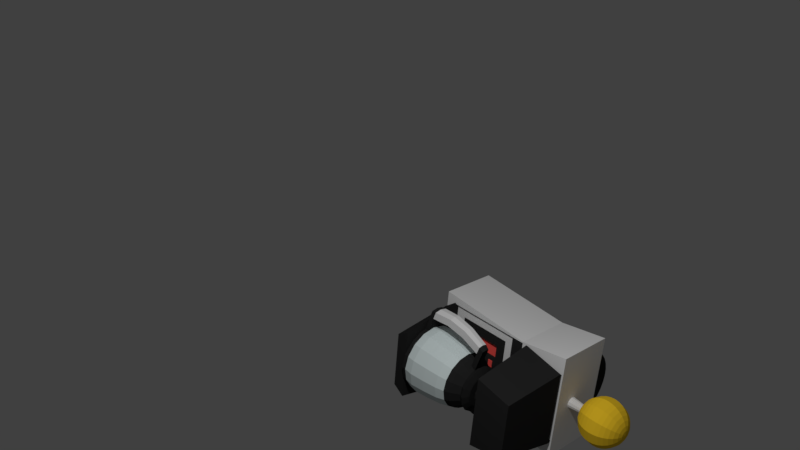 # Source: Coffee-Machine.blend  (saved by Blender 2.79.0; exported with 4.5.12 LTS)
import bpy
from mathutils import Matrix  # noqa: F401  (used for matrix-valued properties, if any)

bpy.ops.wm.read_factory_settings(use_empty=True)
scene = bpy.context.scene
scene.name = 'Scene'

# ---- collections
col_collection_1 = bpy.data.collections.new('Collection 1'); scene.collection.children.link(col_collection_1)

# ---- materials (node trees are filled in below, after node groups)
mat_coffee_machine_machine = bpy.data.materials.new('Coffee-Machine_Machine')
mat_coffee_machine_machine.alpha_threshold = 0.0
mat_coffee_machine_machine.use_transparent_shadow = False
mat_coffee_machine_machine.diffuse_color = (0.02198, 0.02198, 0.02198, 1.0)
mat_coffee_machine_machine.roughness = 0.5
mat_coffee_machine_machine.line_color = (0.0, 0.0, 0.0, 1.0)
mat_coffee_machine_white = bpy.data.materials.new('Coffee-Machine_White')
mat_coffee_machine_white.alpha_threshold = 0.0
mat_coffee_machine_white.use_transparent_shadow = False
mat_coffee_machine_white.diffuse_color = (0.7874, 0.7874, 0.7874, 1.0)
mat_coffee_machine_white.roughness = 0.5
mat_coffee_machine_glass = bpy.data.materials.new('Coffee-Machine_Glass')
mat_coffee_machine_glass.alpha_threshold = 0.0
mat_coffee_machine_glass.use_transparent_shadow = False
mat_coffee_machine_glass.diffuse_color = (0.7068, 0.8, 0.8, 1.0)
mat_coffee_machine_glass.roughness = 0.5
mat_coffee_machine_glass.specular_intensity = 0.2
mat_coffee_machine_buttons = bpy.data.materials.new('Coffee-Machine_Buttons')
mat_coffee_machine_buttons.alpha_threshold = 0.0
mat_coffee_machine_buttons.use_transparent_shadow = False
mat_coffee_machine_buttons.diffuse_color = (1.0, 0.1055, 0.09054, 1.0)
mat_coffee_machine_buttons.roughness = 0.5
mat_coffee_machine_top = bpy.data.materials.new('Coffee-Machine_Top')
mat_coffee_machine_top.alpha_threshold = 0.0
mat_coffee_machine_top.use_transparent_shadow = False
mat_coffee_machine_top.diffuse_color = (1.0, 0.6415, 0.02701, 1.0)
mat_coffee_machine_top.roughness = 0.5
mat_slurpee_machine_button_panel = bpy.data.materials.new('Slurpee-Machine_Button-Panel')
mat_slurpee_machine_button_panel.alpha_threshold = 0.0
mat_slurpee_machine_button_panel.use_transparent_shadow = False
mat_slurpee_machine_button_panel.diffuse_color = (0.2738, 0.2738, 0.2738, 1.0)
mat_slurpee_machine_button_panel.roughness = 0.5

# ---- material node trees

# ---- world
world_world = bpy.data.worlds.new('World'); scene.world = world_world
world_world.color = (0.05088, 0.05088, 0.05088)
world_world.use_sun_shadow = False
world_world.sun_shadow_jitter_overblur = 0.0
world_world.cycles.sampling_method = 'MANUAL'

# ---- cameras
cam_camera_001 = bpy.data.cameras.new('Camera.001')
cam_camera_001.clip_end = 100.0
cam_camera_001.lens = 35.0
cam_camera_001.sensor_width = 32.0
cam_camera_001.sensor_height = 18.0
cam_camera_001.display_size = 2.0
cam_camera_001.dof.focus_distance = 0.0
cam_camera_001.dof.aperture_fstop = 128.0
cam_camera_001.dof.aperture_blades = 6

# ---- lights
light_point = bpy.data.lights.new('Point', 'POINT')
light_point.transmission_factor = 0.0
light_point.energy = 500.0
light_point.shadow_buffer_clip_start = 0.5
light_point.shadow_soft_size = 0.1
light_point.shadow_maximum_resolution = 0.006
light_point.use_absolute_resolution = True

# ---- meshes
me_cube = bpy.data.meshes.new('Cube')
me_cube.from_pydata([(0.5591, 0.0754, -0.7), (0.5591, 0.0754, 0.7), (-0.1909, 0.0754, 0.7), (-0.1909, 0.0754, -0.7), (0.5591, 1.335, -0.6), (0.5591, 1.335, 0.6), (-0.1909, 1.335, 0.6), (-0.1909, 1.335, -0.6), (0.5591, 0.0754, -0.4667), (0.5591, 0.0754, 0.4667), (-0.1909, 0.0754, 0.5833), (-0.1909, 0.0754, -0.5833), (0.5591, 1.335, -0.5833), (0.5591, 1.335, 0.5833), (-0.1909, 1.335, 0.5833), (-0.1909, 1.335, -0.5833), (0.5591, 1.178, -0.5833), (0.5591, 0.2329, -0.5833), (0.5591, 1.178, 0.5833), (0.5591, 0.2329, 0.5833), (1.397, 0.0754, -0.3733), (1.397, 0.0754, 0.3733), (1.397, 0.2329, -0.4667), (1.397, 0.2329, 0.4667), (0.5906, 0.0754, 0.4961), (0.5906, 0.2329, 0.6201), (0.5906, 0.0754, -0.4961), (0.5906, 0.2329, -0.6201), (0.5216, 0.9259, -0.3033), (0.5216, 0.4849, -0.3033), (0.5216, 0.9259, 0.3033), (0.5216, 0.4849, 0.3033), (0.4966, 0.0754, 0.7), (-0.1284, 0.0754, 0.7), (0.4966, 1.335, 0.6), (-0.1284, 1.335, 0.6), (0.4966, 0.0754, -0.5056), (-0.1284, 0.0754, -0.5444), (0.4966, 0.0754, 0.5056), (-0.1284, 0.0754, 0.5444), (0.4966, 0.0754, -0.7), (-0.1284, 0.0754, -0.7), (0.4966, 1.335, -0.6), (-0.1284, 1.335, -0.6), (0.5216, 0.2329, -0.5833), (0.5216, 0.2329, 0.5833), (0.5216, 1.178, -0.5833), (0.5216, 1.178, 0.5833), (0.5216, 0.3589, -0.4433), (0.5216, 0.3589, 0.4433), (0.5216, 1.052, -0.4433), (0.5216, 1.052, 0.4433), (0.4841, 0.4849, -0.3033), (0.4841, 0.4849, 0.3033), (0.4841, 0.9259, -0.3033), (0.4841, 0.9259, 0.3033), (0.4841, 0.8087, -0.04452), (0.4841, 0.8087, 0.04882), (0.4841, 0.8717, -0.04452), (0.4841, 0.8717, 0.04882), (0.5028, 0.8087, -0.04452), (0.5028, 0.8087, 0.04882), (0.5028, 0.8717, -0.04452), (0.5028, 0.8717, 0.04882), (-0.1284, 1.965, -0.7), (-0.1909, 1.965, -0.7), (-0.1284, 1.965, 0.7), (-0.1909, 1.965, 0.7), (0.5591, 1.965, -0.7), (0.4966, 1.965, -0.7), (0.5591, 1.965, 0.7), (0.4966, 1.965, 0.7), (0.5591, 1.947, 0.4667), (0.5591, 1.947, -0.4667), (0.5591, 1.412, 0.5833), (0.5591, 1.412, -0.5833), (1.397, 1.884, 0.3733), (1.397, 1.884, -0.3733), (1.397, 1.412, 0.4667), (1.397, 1.412, -0.4667), (0.5906, 1.947, -0.4961), (0.5906, 1.412, -0.6077), (0.5906, 1.947, 0.4961), (0.5906, 1.412, 0.6077), (6.706e-08, 0.08265, -0.5), (6.706e-08, 1.883, -0.5), (0.09755, 0.08265, -0.4904), (0.09755, 1.883, -0.4904), (0.1913, 0.08265, -0.4619), (0.1913, 1.883, -0.4619), (0.2778, 0.08265, -0.4157), (0.2778, 1.883, -0.4157), (0.3536, 0.08265, -0.3536), (0.3536, 1.883, -0.3536), (0.4157, 0.08265, -0.2778), (0.4157, 1.883, -0.2778), (0.4619, 0.08265, -0.1913), (0.4619, 1.883, -0.1913), (0.4904, 0.08265, -0.09755), (0.4904, 1.883, -0.09755), (0.5, 0.08265, -2.227e-07), (0.5, 1.883, -3.013e-07), (0.4904, 0.08265, 0.09754), (0.4904, 1.883, 0.09754), (0.4619, 0.08265, 0.1913), (0.4619, 1.883, 0.1913), (0.4157, 0.08265, 0.2778), (0.4157, 1.883, 0.2778), (0.3536, 0.08265, 0.3536), (0.3536, 1.883, 0.3536), (0.2778, 0.08265, 0.4157), (0.2778, 1.883, 0.4157), (0.1913, 0.08265, 0.4619), (0.1913, 1.883, 0.4619), (0.09755, 0.08265, 0.4904), (0.09755, 1.883, 0.4904), (-1.118e-07, 0.08265, 0.5), (-1.118e-07, 1.883, 0.5), (-0.09755, 0.08265, 0.4904), (-0.09755, 1.883, 0.4904), (-0.1913, 0.08265, 0.4619), (-0.1913, 1.883, 0.4619), (-0.2778, 0.08265, 0.4157), (-0.2778, 1.883, 0.4157), (-0.3536, 0.08265, 0.3536), (-0.3536, 1.883, 0.3536), (-0.4157, 0.08265, 0.2778), (-0.4157, 1.883, 0.2778), (-0.4619, 0.08265, 0.1913), (-0.4619, 1.883, 0.1913), (-0.4904, 0.08265, 0.09754), (-0.4904, 1.883, 0.09754), (-0.5, 0.08265, -6.66e-07), (-0.5, 1.883, -7.446e-07), (-0.4904, 0.08265, -0.09755), (-0.4904, 1.883, -0.09755), (-0.4619, 0.08265, -0.1913), (-0.4619, 1.883, -0.1913), (-0.4157, 0.08265, -0.2778), (-0.4157, 1.883, -0.2778), (-0.3536, 0.08265, -0.3536), (-0.3536, 1.883, -0.3536), (-0.2778, 0.08265, -0.4157), (-0.2778, 1.883, -0.4157), (-0.1913, 0.08265, -0.4619), (-0.1913, 1.883, -0.4619), (-0.09754, 0.08265, -0.4904), (-0.09754, 1.883, -0.4904), (1.129, 1.209, -0.09008), (1.129, 1.633, -0.09008), (1.165, 1.209, -0.02803), (1.165, 1.633, -0.02803), (1.165, 1.209, 0.04363), (1.165, 1.633, 0.04363), (1.129, 1.209, 0.1057), (1.129, 1.633, 0.1057), (1.067, 1.209, 0.1415), (1.067, 1.633, 0.1415), (0.9957, 1.209, 0.1415), (0.9957, 1.633, 0.1415), (0.9337, 1.209, 0.1057), (0.9337, 1.633, 0.1057), (0.8978, 1.209, 0.04363), (0.8978, 1.633, 0.04363), (0.8978, 1.209, -0.02803), (0.8978, 1.633, -0.02803), (0.9337, 1.209, -0.09008), (0.9337, 1.633, -0.09008), (0.9957, 1.209, -0.1259), (0.9957, 1.633, -0.1259), (1.067, 1.209, -0.1259), (1.067, 1.633, -0.1259), (0.2862, 1.919, -0.09515), (0.2862, 2.547, -0.03765), (0.3237, 1.921, -0.0851), (0.295, 2.547, -0.03531), (0.3512, 1.928, -0.05765), (0.3014, 2.547, -0.0289), (0.3612, 1.938, -0.02015), (0.3037, 2.547, -0.02015), (0.3512, 1.928, 0.01735), (0.3014, 2.547, -0.0114), (0.3237, 1.921, 0.0448), (0.295, 2.547, -0.004997), (0.2862, 1.919, 0.05485), (0.2862, 2.547, -0.002652), (0.2487, 1.921, 0.0448), (0.2775, 2.547, -0.004997), (0.2212, 1.928, 0.01735), (0.271, 2.547, -0.0114), (0.2112, 1.938, -0.02015), (0.2687, 2.547, -0.02015), (0.2212, 1.928, -0.05765), (0.271, 2.547, -0.0289), (0.2487, 1.921, -0.0851), (0.2775, 2.547, -0.03531), (0.2862, 2.73, -0.07868), (0.2862, 2.713, -0.135), (0.2862, 2.648, -0.2323), (0.2862, 2.602, -0.2696), (0.2862, 2.551, -0.2973), (0.2862, 2.377, -0.3144), (0.2862, 2.269, -0.2696), (0.2862, 2.224, -0.2323), (0.2862, 2.186, -0.1868), (0.2862, 2.159, -0.135), (0.2862, 2.142, -0.07868), (0.2862, 2.136, -0.02015), (0.3155, 2.73, -0.07084), (0.3436, 2.713, -0.1196), (0.3695, 2.685, -0.1645), (0.3923, 2.648, -0.2039), (0.4109, 2.602, -0.2362), (0.4248, 2.551, -0.2602), (0.4333, 2.494, -0.275), (0.4362, 2.436, -0.28), (0.4333, 2.377, -0.275), (0.4248, 2.321, -0.2602), (0.4109, 2.269, -0.2362), (0.3923, 2.224, -0.2039), (0.3695, 2.186, -0.1645), (0.3436, 2.159, -0.1196), (0.3155, 2.142, -0.07084), (0.3369, 2.73, -0.04942), (0.3856, 2.713, -0.07755), (0.4305, 2.685, -0.1035), (0.4699, 2.648, -0.1262), (0.5022, 2.602, -0.1449), (0.5262, 2.551, -0.1587), (0.541, 2.494, -0.1673), (0.546, 2.436, -0.1702), (0.541, 2.377, -0.1673), (0.5262, 2.321, -0.1587), (0.5022, 2.269, -0.1449), (0.4699, 2.224, -0.1262), (0.4305, 2.186, -0.1035), (0.3856, 2.159, -0.07755), (0.3369, 2.142, -0.04942), (0.3447, 2.73, -0.02015), (0.401, 2.713, -0.02015), (0.4529, 2.685, -0.02015), (0.4983, 2.648, -0.02015), (0.5356, 2.602, -0.02015), (0.5634, 2.551, -0.02015), (0.5804, 2.494, -0.02015), (0.5862, 2.436, -0.02015), (0.5804, 2.377, -0.02015), (0.5634, 2.321, -0.02015), (0.5356, 2.269, -0.02015), (0.4983, 2.224, -0.02015), (0.4529, 2.186, -0.02015), (0.401, 2.159, -0.02015), (0.3447, 2.142, -0.02015), (0.3369, 2.73, 0.009112), (0.3856, 2.713, 0.03725), (0.4305, 2.685, 0.06318), (0.4699, 2.648, 0.08591), (0.5022, 2.602, 0.1046), (0.5262, 2.551, 0.1184), (0.541, 2.494, 0.127), (0.546, 2.436, 0.1298), (0.541, 2.377, 0.127), (0.5262, 2.321, 0.1184), (0.5022, 2.269, 0.1046), (0.4699, 2.224, 0.08591), (0.4305, 2.186, 0.06318), (0.3856, 2.159, 0.03725), (0.3369, 2.142, 0.009112), (0.3155, 2.73, 0.03053), (0.3436, 2.713, 0.07927), (0.3695, 2.685, 0.1242), (0.3923, 2.648, 0.1636), (0.4109, 2.602, 0.1959), (0.4248, 2.551, 0.2199), (0.4333, 2.494, 0.2347), (0.4362, 2.436, 0.2397), (0.4333, 2.377, 0.2347), (0.4248, 2.321, 0.2199), (0.4109, 2.269, 0.1959), (0.3923, 2.224, 0.1636), (0.3695, 2.186, 0.1242), (0.3436, 2.159, 0.07927), (0.3155, 2.142, 0.03053), (0.2862, 2.73, 0.03838), (0.2862, 2.713, 0.09465), (0.2862, 2.685, 0.1465), (0.2862, 2.648, 0.192), (0.2862, 2.602, 0.2293), (0.2862, 2.551, 0.257), (0.2862, 2.494, 0.2741), (0.2862, 2.436, 0.2798), (0.2862, 2.377, 0.2741), (0.2862, 2.321, 0.257), (0.2862, 2.269, 0.2293), (0.2862, 2.224, 0.192), (0.2862, 2.186, 0.1465), (0.2862, 2.159, 0.09465), (0.2862, 2.142, 0.03838), (0.2862, 2.736, -0.02015), (0.2569, 2.73, 0.03053), (0.2288, 2.713, 0.07927), (0.2029, 2.685, 0.1242), (0.1801, 2.648, 0.1636), (0.1615, 2.602, 0.1959), (0.1476, 2.551, 0.2199), (0.1391, 2.494, 0.2347), (0.1362, 2.436, 0.2397), (0.1391, 2.377, 0.2347), (0.1476, 2.321, 0.2199), (0.1615, 2.269, 0.1959), (0.1801, 2.224, 0.1636), (0.2029, 2.186, 0.1242), (0.2288, 2.159, 0.07927), (0.2569, 2.142, 0.03053), (0.2355, 2.73, 0.009112), (0.1868, 2.713, 0.03725), (0.1419, 2.685, 0.06318), (0.1025, 2.648, 0.08591), (0.07018, 2.602, 0.1046), (0.04617, 2.551, 0.1184), (0.03138, 2.494, 0.127), (0.02639, 2.436, 0.1298), (0.03138, 2.377, 0.127), (0.04617, 2.321, 0.1184), (0.07018, 2.269, 0.1046), (0.1025, 2.224, 0.08591), (0.1419, 2.186, 0.06318), (0.1868, 2.159, 0.03725), (0.2355, 2.142, 0.009112), (0.2277, 2.73, -0.02015), (0.1714, 2.713, -0.02015), (0.1195, 2.685, -0.02015), (0.07407, 2.648, -0.02015), (0.03676, 2.602, -0.02015), (0.009036, 2.551, -0.02015), (-0.008035, 2.494, -0.02015), (-0.0138, 2.436, -0.02015), (-0.008035, 2.377, -0.02015), (0.009036, 2.321, -0.02015), (0.03676, 2.269, -0.02015), (0.07407, 2.224, -0.02015), (0.1195, 2.186, -0.02015), (0.1714, 2.159, -0.02015), (0.2277, 2.142, -0.02015), (0.2355, 2.73, -0.04942), (0.1868, 2.713, -0.07755), (0.1419, 2.685, -0.1035), (0.1025, 2.648, -0.1262), (0.07018, 2.602, -0.1449), (0.04617, 2.551, -0.1587), (0.03138, 2.494, -0.1673), (0.02639, 2.436, -0.1702), (0.03138, 2.377, -0.1673), (0.04617, 2.321, -0.1587), (0.07018, 2.269, -0.1449), (0.1025, 2.224, -0.1262), (0.1419, 2.186, -0.1035), (0.1868, 2.159, -0.07755), (0.2355, 2.142, -0.04942), (0.2569, 2.73, -0.07084), (0.2288, 2.713, -0.1196), (0.2029, 2.685, -0.1645), (0.1801, 2.648, -0.2039), (0.1615, 2.602, -0.2362), (0.1476, 2.551, -0.2602), (0.1391, 2.494, -0.275), (0.1362, 2.436, -0.28), (0.1391, 2.377, -0.275), (0.1476, 2.321, -0.2602), (0.1615, 2.269, -0.2362), (0.1801, 2.224, -0.2039), (0.2029, 2.186, -0.1645), (0.2288, 2.159, -0.1196), (0.2569, 2.142, -0.07084), (0.2862, 2.685, -0.1868), (0.2862, 2.494, -0.3144), (0.2862, 2.436, -0.3202), (0.2862, 2.321, -0.2973)], [], [(39, 33, 2, 10), (16, 12, 13, 18), (41, 37, 11, 3), (37, 39, 10, 11), (25, 24, 21, 23), (19, 17, 44, 45), (24, 26, 20, 21), (26, 27, 22, 20), (27, 25, 23, 22), (17, 19, 25, 27), (8, 17, 27, 26), (9, 8, 26, 24), (19, 9, 24, 25), (21, 20, 22, 23), (16, 18, 47, 46), (17, 16, 46, 44), (18, 19, 45, 47), (29, 28, 54, 52), (19, 18, 13, 5, 1, 9), (35, 6, 2, 33), (11, 15, 7, 3), (41, 3, 7, 43), (2, 6, 14, 10), (10, 14, 15, 11), (0, 4, 12, 16, 17, 8), (4, 0, 40, 42), (1, 5, 34, 32), (32, 34, 35, 33), (8, 9, 38, 36), (36, 38, 39, 37), (0, 8, 36, 40), (40, 36, 37, 41), (5, 4, 68, 70), (9, 1, 32, 38), (41, 43, 42, 40), (48, 49, 45, 44), (51, 50, 46, 47), (50, 48, 44, 46), (49, 51, 47, 45), (29, 31, 49, 48), (30, 28, 50, 51), (28, 29, 48, 50), (31, 30, 51, 49), (31, 29, 52, 53), (30, 31, 53, 55), (28, 30, 55, 54), (53, 52, 54, 55), (56, 58, 62, 60), (60, 62, 63, 61), (57, 56, 60, 61), (59, 57, 61, 63), (58, 59, 63, 62), (38, 32, 33, 39), (65, 67, 66, 71, 70, 68, 69, 64), (35, 34, 71, 66), (43, 7, 65, 64), (42, 43, 64, 69), (7, 6, 67, 65), (34, 5, 70, 71), (6, 35, 66, 67), (4, 42, 69, 68), (81, 80, 77, 79), (80, 82, 76, 77), (82, 83, 78, 76), (83, 81, 79, 78), (74, 75, 81, 83), (72, 74, 83, 82), (75, 73, 80, 81), (77, 76, 78, 79), (84, 85, 87, 86), (86, 87, 89, 88), (88, 89, 91, 90), (90, 91, 93, 92), (92, 93, 95, 94), (94, 95, 97, 96), (96, 97, 99, 98), (98, 99, 101, 100), (100, 101, 103, 102), (102, 103, 105, 104), (104, 105, 107, 106), (106, 107, 109, 108), (108, 109, 111, 110), (110, 111, 113, 112), (112, 113, 115, 114), (114, 115, 117, 116), (116, 117, 119, 118), (118, 119, 121, 120), (120, 121, 123, 122), (122, 123, 125, 124), (124, 125, 127, 126), (126, 127, 129, 128), (128, 129, 131, 130), (130, 131, 133, 132), (132, 133, 135, 134), (134, 135, 137, 136), (136, 137, 139, 138), (138, 139, 141, 140), (140, 141, 143, 142), (142, 143, 145, 144), (87, 85, 147, 145, 143, 141, 139, 137, 135, 133, 131, 129, 127, 125, 123, 121, 119, 117, 115, 113, 111, 109, 107, 105, 103, 101, 99, 97, 95, 93, 91, 89), (144, 145, 147, 146), (146, 147, 85, 84), (84, 86, 88, 90, 92, 94, 96, 98, 100, 102, 104, 106, 108, 110, 112, 114, 116, 118, 120, 122, 124, 126, 128, 130, 132, 134, 136, 138, 140, 142, 144, 146), (170, 148, 150, 152, 154, 156, 158, 160, 162, 164, 166, 168), (149, 148, 170, 171), (151, 150, 148, 149), (153, 152, 150, 151), (155, 154, 152, 153), (157, 156, 154, 155), (159, 158, 156, 157), (161, 160, 158, 159), (163, 162, 160, 161), (165, 164, 162, 163), (167, 166, 164, 165), (169, 168, 166, 167), (171, 170, 168, 169), (149, 171, 169, 167, 165, 163, 161, 159, 157, 155, 153, 151), (172, 173, 175, 174), (174, 175, 177, 176), (176, 177, 179, 178), (178, 179, 181, 180), (180, 181, 183, 182), (182, 183, 185, 184), (184, 185, 187, 186), (186, 187, 189, 188), (188, 189, 191, 190), (190, 191, 193, 192), (175, 173, 195, 193, 191, 189, 187, 185, 183, 181, 179, 177), (192, 193, 195, 194), (194, 195, 173, 172), (172, 174, 176, 178, 180, 182, 184, 186, 188, 190, 192, 194), (206, 205, 221, 222), (376, 375, 214, 215), (196, 298, 208), (207, 206, 222), (201, 376, 215, 216), (197, 196, 208, 209), (377, 201, 216, 217), (374, 197, 209, 210), (202, 377, 217, 218), (198, 374, 210, 211), (203, 202, 218, 219), (199, 198, 211, 212), (204, 203, 219, 220), (200, 199, 212, 213), (205, 204, 220, 221), (375, 200, 213, 214), (221, 220, 235, 236), (214, 213, 228, 229), (222, 221, 236, 237), (215, 214, 229, 230), (208, 298, 223), (207, 222, 237), (216, 215, 230, 231), (209, 208, 223, 224), (217, 216, 231, 232), (210, 209, 224, 225), (218, 217, 232, 233), (211, 210, 225, 226), (219, 218, 233, 234), (212, 211, 226, 227), (220, 219, 234, 235), (213, 212, 227, 228), (225, 224, 239, 240), (233, 232, 247, 248), (226, 225, 240, 241), (234, 233, 248, 249), (227, 226, 241, 242), (235, 234, 249, 250), (228, 227, 242, 243), (236, 235, 250, 251), (229, 228, 243, 244), (237, 236, 251, 252), (230, 229, 244, 245), (223, 298, 238), (207, 237, 252), (231, 230, 245, 246), (224, 223, 238, 239), (232, 231, 246, 247), (244, 243, 258, 259), (252, 251, 266, 267), (245, 244, 259, 260), (238, 298, 253), (207, 252, 267), (246, 245, 260, 261), (239, 238, 253, 254), (247, 246, 261, 262), (240, 239, 254, 255), (248, 247, 262, 263), (241, 240, 255, 256), (249, 248, 263, 264), (242, 241, 256, 257), (250, 249, 264, 265), (243, 242, 257, 258), (251, 250, 265, 266), (263, 262, 277, 278), (256, 255, 270, 271), (264, 263, 278, 279), (257, 256, 271, 272), (265, 264, 279, 280), (258, 257, 272, 273), (266, 265, 280, 281), (259, 258, 273, 274), (267, 266, 281, 282), (260, 259, 274, 275), (253, 298, 268), (207, 267, 282), (261, 260, 275, 276), (254, 253, 268, 269), (262, 261, 276, 277), (255, 254, 269, 270), (282, 281, 296, 297), (275, 274, 289, 290), (268, 298, 283), (207, 282, 297), (276, 275, 290, 291), (269, 268, 283, 284), (277, 276, 291, 292), (270, 269, 284, 285), (278, 277, 292, 293), (271, 270, 285, 286), (279, 278, 293, 294), (272, 271, 286, 287), (280, 279, 294, 295), (273, 272, 287, 288), (281, 280, 295, 296), (274, 273, 288, 289), (286, 285, 301, 302), (294, 293, 309, 310), (287, 286, 302, 303), (295, 294, 310, 311), (288, 287, 303, 304), (296, 295, 311, 312), (289, 288, 304, 305), (297, 296, 312, 313), (290, 289, 305, 306), (283, 298, 299), (207, 297, 313), (291, 290, 306, 307), (284, 283, 299, 300), (292, 291, 307, 308), (285, 284, 300, 301), (293, 292, 308, 309), (306, 305, 320, 321), (299, 298, 314), (207, 313, 328), (307, 306, 321, 322), (300, 299, 314, 315), (308, 307, 322, 323), (301, 300, 315, 316), (309, 308, 323, 324), (302, 301, 316, 317), (310, 309, 324, 325), (303, 302, 317, 318), (311, 310, 325, 326), (304, 303, 318, 319), (312, 311, 326, 327), (305, 304, 319, 320), (313, 312, 327, 328), (325, 324, 339, 340), (318, 317, 332, 333), (326, 325, 340, 341), (319, 318, 333, 334), (327, 326, 341, 342), (320, 319, 334, 335), (328, 327, 342, 343), (321, 320, 335, 336), (314, 298, 329), (207, 328, 343), (322, 321, 336, 337), (315, 314, 329, 330), (323, 322, 337, 338), (316, 315, 330, 331), (324, 323, 338, 339), (317, 316, 331, 332), (207, 343, 358), (337, 336, 351, 352), (330, 329, 344, 345), (338, 337, 352, 353), (331, 330, 345, 346), (339, 338, 353, 354), (332, 331, 346, 347), (340, 339, 354, 355), (333, 332, 347, 348), (341, 340, 355, 356), (334, 333, 348, 349), (342, 341, 356, 357), (335, 334, 349, 350), (343, 342, 357, 358), (336, 335, 350, 351), (329, 298, 344), (356, 355, 370, 371), (349, 348, 363, 364), (357, 356, 371, 372), (350, 349, 364, 365), (358, 357, 372, 373), (351, 350, 365, 366), (344, 298, 359), (207, 358, 373), (352, 351, 366, 367), (345, 344, 359, 360), (353, 352, 367, 368), (346, 345, 360, 361), (354, 353, 368, 369), (347, 346, 361, 362), (355, 354, 369, 370), (348, 347, 362, 363), (360, 359, 196, 197), (368, 367, 201, 377), (361, 360, 197, 374), (369, 368, 377, 202), (362, 361, 374, 198), (370, 369, 202, 203), (363, 362, 198, 199), (371, 370, 203, 204), (364, 363, 199, 200), (372, 371, 204, 205), (365, 364, 200, 375), (373, 372, 205, 206), (366, 365, 375, 376), (359, 298, 196), (207, 373, 206), (367, 366, 376, 201)])
me_cube.polygons.foreach_set('material_index', [1, 0, 1, 1, 0, 0, 0, 0, 0, 0, 0, 0, 0, 0, 0, 1, 1, 0, 1, 1, 1, 1, 1, 0, 1, 1, 1, 1, 1, 1, 1, 1, 1, 1, 1, 1, 1, 1, 1, 0, 0, 0, 0, 0, 0, 0, 3, 3, 3, 3, 3, 3, 1, 1, 1, 1, 1, 1, 1, 1, 1, 0, 0, 0, 0, 0, 0, 0, 0, 0, 0, 0, 0, 0, 0, 0, 0, 0, 0, 0, 0, 0, 0, 0, 0, 0, 0, 0, 0, 0, 0, 0, 0, 0, 0, 0, 0, 0, 0, 0, 0, 0, 0, 0, 0, 0, 0, 0, 0, 0, 0, 0, 0, 0, 0, 0, 0, 1, 1, 1, 1, 1, 1, 1, 1, 1, 1, 1, 1, 1, 0, 4, 4, 4, 4, 4, 4, 4, 4, 4, 4, 4, 4, 4, 4, 4, 4, 4, 4, 4, 4, 4, 4, 4, 4, 4, 4, 4, 4, 4, 4, 4, 4, 4, 4, 4, 4, 4, 4, 4, 4, 4, 4, 4, 4, 4, 4, 4, 4, 4, 4, 4, 4, 4, 4, 4, 4, 4, 4, 4, 4, 4, 4, 4, 4, 4, 4, 4, 4, 4, 4, 4, 4, 4, 4, 4, 4, 4, 4, 4, 4, 4, 4, 4, 4, 4, 4, 4, 4, 4, 4, 4, 4, 4, 4, 4, 4, 4, 4, 4, 4, 4, 4, 4, 4, 4, 4, 4, 4, 4, 4, 4, 4, 4, 4, 4, 4, 4, 4, 4, 4, 4, 4, 4, 4, 4, 4, 4, 4, 4, 4, 4, 4, 4, 4, 4, 4, 4, 4, 4, 4, 4, 4, 4, 4, 4, 4, 4, 4, 4, 4, 4, 4, 4, 4, 4, 4, 4, 4, 4, 4, 4, 4, 4, 4, 4, 4, 4, 4, 4, 4, 4, 4, 4, 4, 4, 4, 4, 4, 4, 4, 4, 4, 4, 4, 4, 4, 4, 4, 4, 4, 4, 4])
me_cube.materials.append(mat_coffee_machine_machine)
me_cube.materials.append(mat_coffee_machine_white)
me_cube.materials.append(mat_coffee_machine_glass)
me_cube.materials.append(mat_coffee_machine_buttons)
me_cube.materials.append(mat_coffee_machine_top)
me_cube.materials.append(mat_slurpee_machine_button_panel)
me_cube.use_remesh_preserve_volume = False
me_cube.use_remesh_preserve_attributes = False
me_cube.use_mirror_vertex_groups = False
me_cube.update()
me_cylinder = bpy.data.meshes.new('Cylinder')
me_cylinder.from_pydata([(0.7511, 1.075, 0.0004197), (0.7711, 1.075, -0.1), (0.828, 1.075, -0.1852), (0.9132, 1.075, -0.2421), (1.014, 1.075, -0.2621), (1.114, 1.075, -0.2421), (1.199, 1.075, -0.1852), (1.256, 1.075, -0.1), (1.276, 1.075, 0.0004196), (1.256, 1.075, 0.1009), (1.199, 1.075, 0.186), (1.114, 1.075, 0.2429), (1.014, 1.075, 0.2629), (0.9132, 1.075, 0.2429), (0.828, 1.075, 0.186), (0.7711, 1.075, 0.1009), (0.8057, 1.163, -0.08568), (0.8545, 1.163, -0.1587), (0.9275, 1.163, -0.2075), (1.014, 1.163, -0.2246), (1.1, 1.163, -0.2075), (1.173, 1.163, -0.1587), (1.221, 1.163, -0.08568), (1.014, 1.163, 0.2254), (0.5734, 0.3007, 0.0004197), (0.5599, 0.412, 0.0004197), (0.578, 0.6026, 0.0004197), (0.6052, 0.7932, 0.0004197), (0.6394, 0.9045, 0.0004197), (0.6679, 0.9045, -0.1428), (0.6363, 0.7932, -0.1559), (0.6112, 0.6026, -0.1663), (0.5944, 0.412, -0.1732), (0.6069, 0.3007, -0.168), (0.749, 0.9045, -0.2642), (0.7249, 0.7932, -0.2883), (0.7056, 0.6026, -0.3076), (0.6928, 0.412, -0.3204), (0.7023, 0.3007, -0.3109), (0.8704, 0.9045, -0.3453), (0.8573, 0.7932, -0.3769), (0.8469, 0.6026, -0.402), (0.84, 0.412, -0.4188), (0.8452, 0.3007, -0.4063), (1.014, 0.9045, -0.3738), (1.014, 0.7932, -0.408), (1.014, 0.6026, -0.4352), (1.014, 0.412, -0.4533), (1.014, 0.3007, -0.4398), (1.157, 0.9045, -0.3453), (1.17, 0.7932, -0.3769), (1.18, 0.6026, -0.402), (1.187, 0.412, -0.4188), (1.182, 0.3007, -0.4063), (1.278, 0.9045, -0.2642), (1.302, 0.7932, -0.2883), (1.322, 0.6026, -0.3076), (1.334, 0.412, -0.3204), (1.325, 0.3007, -0.3109), (1.359, 0.9045, -0.1428), (1.391, 0.7932, -0.1559), (1.416, 0.6026, -0.1663), (1.433, 0.412, -0.1732), (1.42, 0.3007, -0.168), (1.388, 0.9045, 0.0004196), (1.422, 0.7932, 0.0004196), (1.449, 0.6026, 0.0004196), (1.467, 0.412, 0.0004196), (1.454, 0.3007, 0.0004196), (1.359, 0.9045, 0.1436), (1.391, 0.7932, 0.1567), (1.416, 0.6026, 0.1671), (1.433, 0.412, 0.1741), (1.42, 0.3007, 0.1689), (1.278, 0.9045, 0.265), (1.302, 0.7932, 0.2892), (1.322, 0.6026, 0.3084), (1.334, 0.412, 0.3213), (1.325, 0.3007, 0.3117), (1.157, 0.9045, 0.3461), (1.17, 0.7932, 0.3777), (1.18, 0.6026, 0.4029), (1.187, 0.412, 0.4196), (1.182, 0.3007, 0.4071), (1.014, 0.9045, 0.3746), (1.014, 0.7932, 0.4088), (1.014, 0.6026, 0.436), (1.014, 0.412, 0.4542), (1.014, 0.3007, 0.4406), (0.8704, 0.9045, 0.3461), (0.8573, 0.7932, 0.3777), (0.8469, 0.6026, 0.4029), (0.84, 0.412, 0.4196), (0.8452, 0.3007, 0.4071), (0.749, 0.9045, 0.265), (0.7249, 0.7932, 0.2892), (0.7056, 0.6026, 0.3084), (0.6928, 0.412, 0.3213), (0.7023, 0.3007, 0.3117), (0.6679, 0.9045, 0.1436), (0.6363, 0.7932, 0.1567), (0.6112, 0.6026, 0.1671), (0.5944, 0.412, 0.1741), (0.6069, 0.3007, 0.1689), (0.5805, 0.2388, 0.0004197), (0.6135, 0.2388, -0.1653), (0.6671, 0.9664, 0.0004197), (0.6935, 0.9664, -0.1322), (0.7073, 0.2388, -0.3058), (0.7686, 0.9664, -0.2446), (0.8479, 0.2388, -0.3997), (0.881, 0.9664, -0.3197), (1.014, 0.2388, -0.4327), (1.014, 0.9664, -0.3461), (1.179, 0.2388, -0.3997), (1.146, 0.9664, -0.3197), (1.32, 0.2388, -0.3058), (1.259, 0.9664, -0.2446), (1.414, 0.2388, -0.1653), (1.334, 0.9664, -0.1322), (1.447, 0.2388, 0.0004196), (1.36, 0.9664, 0.0004196), (1.414, 0.2388, 0.1662), (1.334, 0.9664, 0.133), (1.32, 0.2388, 0.3067), (1.259, 0.9664, 0.2454), (1.179, 0.2388, 0.4006), (1.146, 0.9664, 0.3205), (1.014, 0.2388, 0.4335), (1.014, 0.9664, 0.3469), (0.8479, 0.2388, 0.4006), (0.881, 0.9664, 0.3205), (0.7073, 0.2388, 0.3067), (0.7686, 0.9664, 0.2454), (0.6135, 0.2388, 0.1662), (0.6935, 0.9664, 0.133), (0.947, 1.17, -0.02716), (0.9416, 1.17, 0.0004197), (0.9627, 1.17, -0.05054), (0.986, 1.17, -0.06616), (1.014, 1.17, -0.07164), (1.041, 1.17, -0.06616), (1.065, 1.17, -0.05054), (1.08, 1.17, -0.02716), (1.086, 1.17, 0.0004196), (1.08, 1.17, 0.028), (1.065, 1.17, 0.05137), (1.041, 1.17, 0.067), (1.014, 1.17, 0.07248), (0.986, 1.17, 0.067), (0.9627, 1.17, 0.05137), (0.947, 1.17, 0.028), (0.7365, 1.131, -0.1144), (0.8015, 1.131, -0.2117), (0.8988, 1.131, -0.2767), (1.014, 1.131, -0.3996), (1.128, 1.131, -0.2767), (1.226, 1.131, -0.2117), (1.291, 1.131, -0.1144), (1.314, 1.131, 0.0004196), (1.291, 1.131, 0.1152), (1.226, 1.131, 0.2126), (1.128, 1.131, 0.2776), (1.014, 1.131, 0.3004), (0.8988, 1.131, 0.2776), (0.8015, 1.131, 0.2126), (0.7365, 1.131, 0.1152), (0.7136, 1.131, 0.0004197), (0.8234, 1.17, -0.07837), (0.868, 1.17, -0.1452), (0.9348, 1.17, -0.1898), (1.014, 1.17, -0.2055), (1.092, 1.17, -0.1898), (1.159, 1.17, -0.1452), (1.204, 1.17, -0.07837), (1.014, 1.17, 0.2063), (1.173, 1.163, 0.1595), (1.1, 1.163, 0.2083), (1.221, 1.163, 0.08652), (1.239, 1.163, 0.0004196), (1.204, 1.17, 0.07921), (1.219, 1.17, 0.0004196), (1.159, 1.17, 0.146), (1.092, 1.17, 0.1906), (0.868, 1.17, 0.146), (0.9348, 1.17, 0.1906), (0.8234, 1.17, 0.07921), (0.8077, 1.17, 0.0004197), (0.8057, 1.163, 0.08652), (0.7886, 1.163, 0.0004196), (0.8545, 1.163, 0.1595), (0.9275, 1.163, 0.2083), (1.064, 1.075, 0.2529), (1.057, 1.163, 0.2169), (1.096, 0.2388, 0.4171), (1.1, 0.412, 0.4369), (1.097, 0.6026, 0.4194), (1.092, 0.7932, 0.3933), (1.08, 0.9664, 0.3337), (1.098, 0.3007, 0.4239), (1.085, 0.9045, 0.3604), (1.053, 1.17, 0.1985), (1.071, 1.131, 0.289), (1.027, 1.17, 0.06974), (0.9634, 1.075, 0.2529), (0.9706, 1.163, 0.2169), (0.9307, 0.2388, 0.4171), (0.9268, 0.412, 0.4369), (0.9303, 0.6026, 0.4194), (0.9355, 0.7932, 0.3933), (0.9473, 0.9664, 0.3337), (0.9294, 0.3007, 0.4239), (0.942, 0.9045, 0.3604), (0.9742, 1.17, 0.1985), (0.9562, 1.131, 0.289), (0.9998, 1.17, 0.06974), (1.096, 0.3228, 0.7171), (1.014, 0.3228, 0.7335), (1.098, 0.3847, 0.7239), (1.014, 0.3847, 0.7406), (0.9307, 0.3228, 0.7171), (0.9294, 0.3847, 0.7239), (0.7091, 1.021, 0.0004197), (0.7323, 1.021, -0.1161), (0.7983, 1.021, -0.2149), (0.8971, 1.021, -0.2809), (1.014, 1.021, -0.3041), (1.13, 1.021, -0.2809), (1.229, 1.021, -0.2149), (1.295, 1.021, -0.1161), (1.318, 1.021, 0.0004196), (1.295, 1.021, 0.1169), (1.229, 1.021, 0.2157), (1.13, 1.021, 0.2817), (1.014, 1.021, 0.3049), (0.8971, 1.021, 0.2817), (0.7983, 1.021, 0.2157), (0.7323, 1.021, 0.1169), (1.072, 1.021, 0.2933), (0.9554, 1.021, 0.2933), (1.064, 1.159, 0.5529), (1.014, 1.159, 0.5629), (0.9634, 1.159, 0.5529), (1.014, 1.105, 0.6049), (1.072, 1.105, 0.5933), (0.9554, 1.105, 0.5933), (0.9554, 1.075, 0.4933), (0.9634, 1.129, 0.4529), (1.072, 1.075, 0.4933), (1.014, 1.075, 0.5049), (1.014, 1.129, 0.4629), (1.064, 1.129, 0.4529), (1.096, 0.2928, 0.6171), (1.014, 0.2928, 0.6335), (1.014, 0.3547, 0.6406), (1.098, 0.3547, 0.6239), (0.9307, 0.2928, 0.6171), (0.9294, 0.3547, 0.6239), (1.076, 0.9547, 0.5451), (1.081, 0.8347, 0.5968), (1.085, 0.7147, 0.6186), (1.089, 0.5947, 0.6404), (1.094, 0.4747, 0.6321), (1.014, 0.9547, 0.5575), (1.014, 0.8347, 0.6102), (1.014, 0.7147, 0.6328), (1.014, 0.5947, 0.6554), (1.014, 0.4747, 0.648), (0.951, 0.9547, 0.5451), (0.9467, 0.8347, 0.5968), (0.9424, 0.7147, 0.6186), (0.938, 0.5947, 0.6404), (0.9337, 0.4747, 0.6321), (1.014, 0.5047, 0.748), (1.014, 0.6247, 0.7554), (1.014, 0.7447, 0.7328), (1.014, 0.8647, 0.7102), (1.014, 0.9847, 0.6575), (0.9337, 0.5047, 0.7321), (0.938, 0.6247, 0.7404), (0.9424, 0.7447, 0.7186), (0.9467, 0.8647, 0.6968), (0.951, 0.9847, 0.6451), (1.094, 0.5047, 0.7321), (1.089, 0.6247, 0.7404), (1.085, 0.7447, 0.7186), (1.081, 0.8647, 0.6968), (1.076, 0.9847, 0.6451)], [], [(237, 15, 0, 222), (236, 14, 15, 237), (235, 13, 14, 236), (239, 204, 13, 235), (249, 248, 244, 243), (232, 10, 11, 233), (231, 9, 10, 232), (230, 8, 9, 231), (229, 7, 8, 230), (228, 6, 7, 229), (227, 5, 6, 228), (226, 4, 5, 227), (225, 3, 4, 226), (224, 2, 3, 225), (223, 1, 2, 224), (222, 0, 1, 223), (166, 188, 189, 167), (165, 190, 188, 166), (164, 191, 190, 165), (214, 205, 191, 164), (202, 193, 23, 163), (161, 176, 177, 162), (160, 178, 176, 161), (159, 179, 178, 160), (158, 22, 179, 159), (157, 21, 22, 158), (156, 20, 21, 157), (155, 19, 20, 156), (154, 18, 19, 155), (153, 17, 18, 154), (152, 16, 17, 153), (167, 189, 16, 152), (24, 25, 32, 33), (25, 26, 31, 32), (26, 27, 30, 31), (27, 28, 29, 30), (33, 32, 37, 38), (32, 31, 36, 37), (31, 30, 35, 36), (30, 29, 34, 35), (38, 37, 42, 43), (37, 36, 41, 42), (36, 35, 40, 41), (35, 34, 39, 40), (43, 42, 47, 48), (42, 41, 46, 47), (41, 40, 45, 46), (40, 39, 44, 45), (48, 47, 52, 53), (47, 46, 51, 52), (46, 45, 50, 51), (45, 44, 49, 50), (53, 52, 57, 58), (52, 51, 56, 57), (51, 50, 55, 56), (50, 49, 54, 55), (58, 57, 62, 63), (57, 56, 61, 62), (56, 55, 60, 61), (55, 54, 59, 60), (63, 62, 67, 68), (62, 61, 66, 67), (61, 60, 65, 66), (60, 59, 64, 65), (68, 67, 72, 73), (67, 66, 71, 72), (66, 65, 70, 71), (65, 64, 69, 70), (73, 72, 77, 78), (72, 71, 76, 77), (71, 70, 75, 76), (70, 69, 74, 75), (78, 77, 82, 83), (77, 76, 81, 82), (76, 75, 80, 81), (75, 74, 79, 80), (199, 195, 87, 88), (195, 196, 86, 87), (196, 197, 85, 86), (197, 200, 84, 85), (211, 207, 92, 93), (207, 208, 91, 92), (208, 209, 90, 91), (209, 212, 89, 90), (93, 92, 97, 98), (92, 91, 96, 97), (91, 90, 95, 96), (90, 89, 94, 95), (98, 97, 102, 103), (97, 96, 101, 102), (96, 95, 100, 101), (95, 94, 99, 100), (104, 105, 108, 110, 112, 114, 116, 118, 120, 122, 124, 126, 194, 128, 206, 130, 132, 134), (103, 102, 25, 24), (102, 101, 26, 25), (101, 100, 27, 26), (100, 99, 28, 27), (24, 33, 105, 104), (29, 28, 106, 107), (33, 38, 108, 105), (34, 29, 107, 109), (38, 43, 110, 108), (39, 34, 109, 111), (43, 48, 112, 110), (44, 39, 111, 113), (48, 53, 114, 112), (49, 44, 113, 115), (53, 58, 116, 114), (54, 49, 115, 117), (58, 63, 118, 116), (59, 54, 117, 119), (63, 68, 120, 118), (64, 59, 119, 121), (68, 73, 122, 120), (69, 64, 121, 123), (73, 78, 124, 122), (74, 69, 123, 125), (78, 83, 126, 124), (79, 74, 125, 127), (255, 218, 219, 254), (200, 79, 127, 198), (211, 93, 130, 206), (212, 84, 129, 210), (93, 98, 132, 130), (94, 89, 131, 133), (98, 103, 134, 132), (99, 94, 133, 135), (103, 24, 104, 134), (28, 99, 135, 106), (22, 174, 181, 179), (21, 173, 174, 22), (20, 172, 173, 21), (19, 171, 172, 20), (18, 170, 171, 19), (17, 169, 170, 18), (16, 168, 169, 17), (189, 187, 168, 16), (0, 167, 152, 1), (1, 152, 153, 2), (2, 153, 154, 3), (3, 154, 155, 4), (4, 155, 156, 5), (5, 156, 157, 6), (6, 157, 158, 7), (7, 158, 159, 8), (8, 159, 160, 9), (9, 160, 161, 10), (10, 161, 162, 11), (192, 202, 163, 12), (204, 214, 164, 13), (13, 164, 165, 14), (14, 165, 166, 15), (15, 166, 167, 0), (137, 136, 168, 187), (136, 138, 169, 168), (138, 139, 170, 169), (139, 140, 171, 170), (140, 141, 172, 171), (141, 142, 173, 172), (142, 143, 174, 173), (143, 144, 181, 174), (144, 145, 180, 181), (145, 146, 182, 180), (146, 147, 183, 182), (203, 148, 175, 201), (215, 149, 185, 213), (149, 150, 184, 185), (150, 151, 186, 184), (151, 137, 187, 186), (205, 213, 185, 191), (181, 180, 178, 179), (177, 176, 182, 183), (180, 182, 176, 178), (190, 191, 185, 184), (188, 190, 184, 186), (186, 187, 189, 188), (136, 137, 151, 150, 149, 215, 148, 203, 147, 146, 145, 144, 143, 142, 141, 140, 139, 138), (193, 201, 175, 23), (177, 183, 201, 193), (147, 203, 201, 183), (11, 162, 202, 192), (84, 200, 198, 129), (83, 199, 194, 126), (80, 79, 200, 197), (81, 80, 197, 196), (82, 81, 196, 195), (83, 82, 195, 199), (162, 177, 193, 202), (233, 11, 192, 238), (23, 175, 213, 205), (148, 215, 213, 175), (12, 163, 214, 204), (89, 212, 210, 131), (253, 252, 216, 217), (85, 84, 212, 209), (86, 85, 209, 208), (87, 86, 208, 207), (88, 87, 207, 211), (163, 23, 205, 214), (247, 246, 245, 242), (218, 219, 217, 216), (219, 221, 220, 217), (252, 255, 218, 216), (256, 253, 217, 220), (254, 219, 221, 257), (257, 256, 220, 221), (129, 234, 239, 210), (127, 233, 238, 198), (106, 222, 223, 107), (107, 223, 224, 109), (109, 224, 225, 111), (111, 225, 226, 113), (113, 226, 227, 115), (115, 227, 228, 117), (117, 228, 229, 119), (119, 229, 230, 121), (121, 230, 231, 123), (123, 231, 232, 125), (125, 232, 233, 127), (198, 238, 234, 129), (210, 239, 235, 131), (131, 235, 236, 133), (133, 236, 237, 135), (135, 237, 222, 106), (244, 240, 241, 243), (243, 241, 242, 245), (250, 247, 242, 241), (246, 249, 243, 245), (248, 251, 240, 244), (251, 250, 241, 240), (192, 12, 250, 251), (238, 192, 251, 248), (239, 234, 249, 246), (12, 204, 247, 250), (204, 239, 246, 247), (234, 238, 248, 249), (211, 206, 256, 257), (88, 211, 257, 254), (206, 128, 253, 256), (194, 199, 255, 252), (128, 194, 252, 253), (199, 88, 254, 255), (258, 263, 249, 248), (263, 268, 246, 249), (277, 243, 245, 282), (287, 244, 243, 277), (287, 258, 248, 244), (282, 245, 246, 268), (221, 278, 272, 257), (278, 279, 271, 272), (279, 280, 270, 271), (280, 281, 269, 270), (281, 282, 268, 269), (218, 255, 262, 283), (283, 262, 261, 284), (284, 261, 260, 285), (285, 260, 259, 286), (286, 259, 258, 287), (218, 283, 273, 219), (283, 284, 274, 273), (284, 285, 275, 274), (285, 286, 276, 275), (286, 287, 277, 276), (219, 273, 278, 221), (273, 274, 279, 278), (274, 275, 280, 279), (275, 276, 281, 280), (276, 277, 282, 281), (254, 257, 272, 267), (267, 272, 271, 266), (266, 271, 270, 265), (265, 270, 269, 264), (264, 269, 268, 263), (255, 254, 267, 262), (262, 267, 266, 261), (261, 266, 265, 260), (260, 265, 264, 259), (259, 264, 263, 258)])
me_cylinder.polygons.foreach_set('material_index', [0, 0, 0, 0, 0, 0, 0, 0, 0, 0, 0, 0, 0, 0, 0, 0, 0, 0, 0, 0, 0, 0, 0, 0, 0, 0, 0, 0, 0, 0, 0, 0, 1, 1, 1, 1, 1, 1, 1, 1, 1, 1, 1, 1, 1, 1, 1, 1, 1, 1, 1, 1, 1, 1, 1, 1, 1, 1, 1, 1, 1, 1, 1, 1, 1, 1, 1, 1, 1, 1, 1, 1, 1, 1, 1, 1, 1, 1, 1, 1, 1, 1, 1, 1, 1, 1, 1, 1, 1, 1, 1, 1, 0, 1, 1, 1, 1, 0, 0, 0, 0, 0, 0, 0, 0, 0, 0, 0, 0, 0, 0, 0, 0, 0, 0, 0, 0, 0, 0, 1, 0, 0, 0, 0, 0, 0, 0, 0, 0, 0, 0, 0, 0, 0, 0, 0, 0, 0, 0, 0, 0, 0, 0, 0, 0, 0, 0, 0, 0, 0, 0, 0, 0, 0, 0, 0, 0, 0, 0, 0, 0, 0, 0, 0, 0, 0, 0, 0, 0, 0, 0, 0, 0, 0, 0, 0, 0, 0, 0, 0, 0, 0, 0, 1, 1, 1, 1, 0, 0, 0, 0, 0, 0, 0, 1, 1, 1, 1, 0, 0, 0, 0, 0, 0, 1, 0, 0, 0, 0, 0, 0, 0, 0, 0, 0, 0, 0, 0, 0, 0, 0, 0, 0, 0, 0, 0, 0, 0, 0, 0, 0, 0, 0, 0, 0, 0, 0, 0, 0, 0, 0, 0, 2, 2, 2, 2, 2, 2, 2, 2, 2, 2, 2, 2, 2, 2, 2, 2, 2, 2, 2, 2, 2, 2, 2, 2, 2, 2, 2, 2, 2, 2, 2, 2, 2, 2, 2, 2])
me_cylinder.materials.append(mat_coffee_machine_machine)
me_cylinder.materials.append(mat_coffee_machine_glass)
me_cylinder.materials.append(mat_coffee_machine_white)
me_cylinder.use_remesh_preserve_volume = False
me_cylinder.use_remesh_preserve_attributes = False
me_cylinder.use_mirror_vertex_groups = False
me_cylinder.update()

# ---- objects
ob_point = bpy.data.objects.new('Point', light_point)
ob_camera = bpy.data.objects.new('Camera', cam_camera_001)
ob_coffee_machine = bpy.data.objects.new('Coffee-Machine', me_cube)
ob_coffee_pot = bpy.data.objects.new('Coffee-Pot', me_cylinder)

# ---- transforms, parenting, visibility, modifiers, constraints
ob_point.location = (3.807, 2.536, 4.847)
ob_point.lineart.crease_threshold = 0.0
ob_camera.location = (7.856, 6.621, 6.166)
ob_camera.rotation_euler = (1.131, -0.0715, 2.406)
ob_camera.lineart.crease_threshold = 0.0
ob_coffee_machine.location = (0.0, 0.0, 0.0)
ob_coffee_machine.lock_rotations_4d = False
ob_coffee_machine.empty_display_type = 'ARROWS'
ob_coffee_machine.lineart.crease_threshold = 0.0
ob_coffee_pot.location = (0.0, 0.0, 0.0)
ob_coffee_pot.lineart.crease_threshold = 0.0

# ---- collection membership
col_collection_1.objects.link(ob_point)
col_collection_1.objects.link(ob_camera)
col_collection_1.objects.link(ob_coffee_machine)
col_collection_1.objects.link(ob_coffee_pot)

# ---- scene / render settings (as saved in the file)
scene.camera = ob_camera
scene.frame_start = 0; scene.frame_end = 20; scene.frame_set(11)
scene.render.engine = 'BLENDER_EEVEE_NEXT'
scene.render.resolution_percentage = 50
scene.render.dither_intensity = 0.0
scene.cycles.use_denoising = False
scene.cycles.samples = 128
scene.cycles.sampling_pattern = 'TABULATED_SOBOL'
scene.cycles.use_adaptive_sampling = False
scene.cycles.use_light_tree = False
scene.cycles.blur_glossy = 0.0
scene.cycles.sample_clamp_indirect = 0.0
scene.view_settings.view_transform = 'Standard'
bpy.context.view_layer.update()
